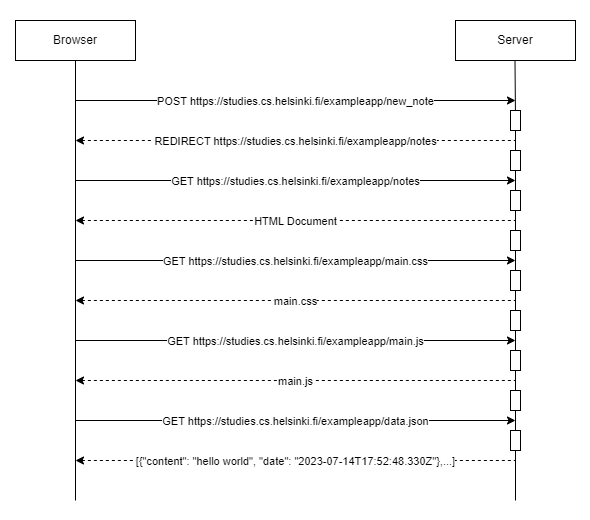

The diagram above was exported from draw.io. Its source (the exported page's mxGraphModel, read from the mxfile embedded in the PNG):
<mxGraphModel dx="1016" dy="607" grid="1" gridSize="10" guides="1" tooltips="1" connect="1" arrows="1" fold="1" page="1" pageScale="1" pageWidth="850" pageHeight="1100" math="0" shadow="0">
  <root>
    <mxCell id="0" />
    <mxCell id="1" parent="0" />
    <mxCell id="EPafGKz1Wt0_wpK9JTTl-56" value="" style="rounded=0;whiteSpace=wrap;html=1;strokeColor=none;" vertex="1" parent="1">
      <mxGeometry x="130" y="90" width="590" height="520" as="geometry" />
    </mxCell>
    <mxCell id="EPafGKz1Wt0_wpK9JTTl-2" value="Browser" style="rounded=0;whiteSpace=wrap;html=1;" vertex="1" parent="1">
      <mxGeometry x="145" y="110" width="120" height="40" as="geometry" />
    </mxCell>
    <mxCell id="EPafGKz1Wt0_wpK9JTTl-4" value="Server" style="rounded=0;whiteSpace=wrap;html=1;" vertex="1" parent="1">
      <mxGeometry x="585" y="110" width="120" height="40" as="geometry" />
    </mxCell>
    <mxCell id="EPafGKz1Wt0_wpK9JTTl-5" value="" style="endArrow=none;html=1;rounded=0;entryX=0.5;entryY=1;entryDx=0;entryDy=0;" edge="1" parent="1" target="EPafGKz1Wt0_wpK9JTTl-2">
      <mxGeometry width="50" height="50" relative="1" as="geometry">
        <mxPoint x="205" y="590" as="sourcePoint" />
        <mxPoint x="465" y="190" as="targetPoint" />
      </mxGeometry>
    </mxCell>
    <mxCell id="EPafGKz1Wt0_wpK9JTTl-6" value="" style="endArrow=none;html=1;rounded=0;entryX=0.5;entryY=1;entryDx=0;entryDy=0;" edge="1" parent="1" source="EPafGKz1Wt0_wpK9JTTl-38">
      <mxGeometry width="50" height="50" relative="1" as="geometry">
        <mxPoint x="645" y="590" as="sourcePoint" />
        <mxPoint x="644.5" y="150" as="targetPoint" />
      </mxGeometry>
    </mxCell>
    <mxCell id="EPafGKz1Wt0_wpK9JTTl-7" value="" style="endArrow=classic;html=1;rounded=0;" edge="1" parent="1">
      <mxGeometry width="50" height="50" relative="1" as="geometry">
        <mxPoint x="205" y="190" as="sourcePoint" />
        <mxPoint x="645" y="190" as="targetPoint" />
      </mxGeometry>
    </mxCell>
    <mxCell id="EPafGKz1Wt0_wpK9JTTl-9" value="POST https://studies.cs.helsinki.fi/exampleapp/new_note" style="edgeLabel;html=1;align=center;verticalAlign=middle;resizable=0;points=[];" vertex="1" connectable="0" parent="EPafGKz1Wt0_wpK9JTTl-7">
      <mxGeometry x="0.0492" relative="1" as="geometry">
        <mxPoint x="-11" as="offset" />
      </mxGeometry>
    </mxCell>
    <mxCell id="EPafGKz1Wt0_wpK9JTTl-15" value="" style="endArrow=classic;html=1;rounded=0;" edge="1" parent="1">
      <mxGeometry width="50" height="50" relative="1" as="geometry">
        <mxPoint x="205" y="270" as="sourcePoint" />
        <mxPoint x="645" y="270" as="targetPoint" />
      </mxGeometry>
    </mxCell>
    <mxCell id="EPafGKz1Wt0_wpK9JTTl-16" value="GET&amp;nbsp;https://studies.cs.helsinki.fi/exampleapp/notes" style="edgeLabel;html=1;align=center;verticalAlign=middle;resizable=0;points=[];" vertex="1" connectable="0" parent="EPafGKz1Wt0_wpK9JTTl-15">
      <mxGeometry x="0.0492" relative="1" as="geometry">
        <mxPoint x="-11" as="offset" />
      </mxGeometry>
    </mxCell>
    <mxCell id="EPafGKz1Wt0_wpK9JTTl-21" value="" style="endArrow=none;html=1;rounded=0;dashed=1;endFill=0;startArrow=classic;startFill=1;" edge="1" parent="1">
      <mxGeometry width="50" height="50" relative="1" as="geometry">
        <mxPoint x="205" y="230" as="sourcePoint" />
        <mxPoint x="645" y="230" as="targetPoint" />
      </mxGeometry>
    </mxCell>
    <mxCell id="EPafGKz1Wt0_wpK9JTTl-22" value="REDIRECT&amp;nbsp;https://studies.cs.helsinki.fi/exampleapp/notes" style="edgeLabel;html=1;align=center;verticalAlign=middle;resizable=0;points=[];" vertex="1" connectable="0" parent="EPafGKz1Wt0_wpK9JTTl-21">
      <mxGeometry x="0.0492" relative="1" as="geometry">
        <mxPoint x="-11" as="offset" />
      </mxGeometry>
    </mxCell>
    <mxCell id="EPafGKz1Wt0_wpK9JTTl-23" value="" style="endArrow=none;html=1;rounded=0;dashed=1;endFill=0;startArrow=classic;startFill=1;" edge="1" parent="1">
      <mxGeometry width="50" height="50" relative="1" as="geometry">
        <mxPoint x="205" y="310" as="sourcePoint" />
        <mxPoint x="645" y="310" as="targetPoint" />
      </mxGeometry>
    </mxCell>
    <mxCell id="EPafGKz1Wt0_wpK9JTTl-24" value="HTML Document" style="edgeLabel;html=1;align=center;verticalAlign=middle;resizable=0;points=[];" vertex="1" connectable="0" parent="EPafGKz1Wt0_wpK9JTTl-23">
      <mxGeometry x="0.0492" relative="1" as="geometry">
        <mxPoint x="-11" as="offset" />
      </mxGeometry>
    </mxCell>
    <mxCell id="EPafGKz1Wt0_wpK9JTTl-25" value="" style="endArrow=classic;html=1;rounded=0;" edge="1" parent="1">
      <mxGeometry width="50" height="50" relative="1" as="geometry">
        <mxPoint x="205" y="350" as="sourcePoint" />
        <mxPoint x="645" y="350" as="targetPoint" />
      </mxGeometry>
    </mxCell>
    <mxCell id="EPafGKz1Wt0_wpK9JTTl-26" value="GET&amp;nbsp;https://studies.cs.helsinki.fi/exampleapp/main.css&lt;br&gt;&lt;div style=&quot;display: flex; line-height: 20px; padding-left: 8px; gap: 12px; user-select: text; color: rgb(255, 255, 255); font-family: &amp;quot;Segoe UI&amp;quot;, Tahoma, sans-serif; font-size: 12px; text-align: start;&quot; class=&quot;row&quot;&gt;&lt;/div&gt;" style="edgeLabel;html=1;align=center;verticalAlign=middle;resizable=0;points=[];" vertex="1" connectable="0" parent="EPafGKz1Wt0_wpK9JTTl-25">
      <mxGeometry x="0.0492" relative="1" as="geometry">
        <mxPoint x="-11" as="offset" />
      </mxGeometry>
    </mxCell>
    <mxCell id="EPafGKz1Wt0_wpK9JTTl-27" value="" style="endArrow=none;html=1;rounded=0;dashed=1;endFill=0;startArrow=classic;startFill=1;" edge="1" parent="1">
      <mxGeometry width="50" height="50" relative="1" as="geometry">
        <mxPoint x="205" y="390" as="sourcePoint" />
        <mxPoint x="645" y="390" as="targetPoint" />
      </mxGeometry>
    </mxCell>
    <mxCell id="EPafGKz1Wt0_wpK9JTTl-28" value="main.css" style="edgeLabel;html=1;align=center;verticalAlign=middle;resizable=0;points=[];" vertex="1" connectable="0" parent="EPafGKz1Wt0_wpK9JTTl-27">
      <mxGeometry x="0.0492" relative="1" as="geometry">
        <mxPoint x="-11" as="offset" />
      </mxGeometry>
    </mxCell>
    <mxCell id="EPafGKz1Wt0_wpK9JTTl-29" value="" style="endArrow=classic;html=1;rounded=0;" edge="1" parent="1">
      <mxGeometry width="50" height="50" relative="1" as="geometry">
        <mxPoint x="205" y="430" as="sourcePoint" />
        <mxPoint x="645" y="430" as="targetPoint" />
      </mxGeometry>
    </mxCell>
    <mxCell id="EPafGKz1Wt0_wpK9JTTl-30" value="GET&amp;nbsp;https://studies.cs.helsinki.fi/exampleapp/main.js&lt;br&gt;&lt;div style=&quot;display: flex; line-height: 20px; padding-left: 8px; gap: 12px; user-select: text; color: rgb(255, 255, 255); font-family: &amp;quot;Segoe UI&amp;quot;, Tahoma, sans-serif; font-size: 12px; text-align: start;&quot; class=&quot;row&quot;&gt;&lt;/div&gt;&lt;div style=&quot;display: flex; line-height: 20px; padding-left: 8px; gap: 12px; user-select: text; color: rgb(255, 255, 255); font-family: &amp;quot;Segoe UI&amp;quot;, Tahoma, sans-serif; font-size: 12px; text-align: start;&quot; class=&quot;row&quot;&gt;&lt;/div&gt;&lt;div style=&quot;display: flex; line-height: 20px; padding-left: 8px; gap: 12px; user-select: text; color: rgb(255, 255, 255); font-family: &amp;quot;Segoe UI&amp;quot;, Tahoma, sans-serif; font-size: 12px; text-align: start;&quot; class=&quot;row&quot;&gt;&lt;/div&gt;" style="edgeLabel;html=1;align=center;verticalAlign=middle;resizable=0;points=[];" vertex="1" connectable="0" parent="EPafGKz1Wt0_wpK9JTTl-29">
      <mxGeometry x="0.0492" relative="1" as="geometry">
        <mxPoint x="-11" as="offset" />
      </mxGeometry>
    </mxCell>
    <mxCell id="EPafGKz1Wt0_wpK9JTTl-31" value="" style="endArrow=none;html=1;rounded=0;dashed=1;endFill=0;startArrow=classic;startFill=1;" edge="1" parent="1">
      <mxGeometry width="50" height="50" relative="1" as="geometry">
        <mxPoint x="205" y="470" as="sourcePoint" />
        <mxPoint x="645" y="470" as="targetPoint" />
      </mxGeometry>
    </mxCell>
    <mxCell id="EPafGKz1Wt0_wpK9JTTl-32" value="main.js" style="edgeLabel;html=1;align=center;verticalAlign=middle;resizable=0;points=[];" vertex="1" connectable="0" parent="EPafGKz1Wt0_wpK9JTTl-31">
      <mxGeometry x="0.0492" relative="1" as="geometry">
        <mxPoint x="-11" as="offset" />
      </mxGeometry>
    </mxCell>
    <mxCell id="EPafGKz1Wt0_wpK9JTTl-33" value="" style="endArrow=classic;html=1;rounded=0;" edge="1" parent="1">
      <mxGeometry width="50" height="50" relative="1" as="geometry">
        <mxPoint x="205" y="510" as="sourcePoint" />
        <mxPoint x="645" y="510" as="targetPoint" />
      </mxGeometry>
    </mxCell>
    <mxCell id="EPafGKz1Wt0_wpK9JTTl-34" value="GET&amp;nbsp;https://studies.cs.helsinki.fi/exampleapp/data.json&lt;br&gt;&lt;div style=&quot;display: flex; line-height: 20px; padding-left: 8px; gap: 12px; user-select: text; color: rgb(255, 255, 255); font-family: &amp;quot;Segoe UI&amp;quot;, Tahoma, sans-serif; font-size: 12px; text-align: start;&quot; class=&quot;row&quot;&gt;&lt;/div&gt;&lt;div style=&quot;display: flex; line-height: 20px; padding-left: 8px; gap: 12px; user-select: text; color: rgb(255, 255, 255); font-family: &amp;quot;Segoe UI&amp;quot;, Tahoma, sans-serif; font-size: 12px; text-align: start;&quot; class=&quot;row&quot;&gt;&lt;/div&gt;&lt;div style=&quot;display: flex; line-height: 20px; padding-left: 8px; gap: 12px; user-select: text; color: rgb(255, 255, 255); font-family: &amp;quot;Segoe UI&amp;quot;, Tahoma, sans-serif; font-size: 12px; text-align: start;&quot; class=&quot;row&quot;&gt;&lt;/div&gt;&lt;div style=&quot;display: flex; line-height: 20px; padding-left: 8px; gap: 12px; user-select: text; color: rgb(255, 255, 255); font-family: &amp;quot;Segoe UI&amp;quot;, Tahoma, sans-serif; font-size: 12px; text-align: start;&quot; class=&quot;row&quot;&gt;&lt;/div&gt;" style="edgeLabel;html=1;align=center;verticalAlign=middle;resizable=0;points=[];" vertex="1" connectable="0" parent="EPafGKz1Wt0_wpK9JTTl-33">
      <mxGeometry x="0.0492" relative="1" as="geometry">
        <mxPoint x="-11" as="offset" />
      </mxGeometry>
    </mxCell>
    <mxCell id="EPafGKz1Wt0_wpK9JTTl-35" value="" style="endArrow=none;html=1;rounded=0;dashed=1;endFill=0;startArrow=classic;startFill=1;" edge="1" parent="1">
      <mxGeometry width="50" height="50" relative="1" as="geometry">
        <mxPoint x="205" y="550" as="sourcePoint" />
        <mxPoint x="645" y="550" as="targetPoint" />
      </mxGeometry>
    </mxCell>
    <mxCell id="EPafGKz1Wt0_wpK9JTTl-36" value="[{&quot;content&quot;: &quot;hello world&quot;, &quot;date&quot;: &quot;2023-07-14T17:52:48.330Z&quot;},...]" style="edgeLabel;html=1;align=center;verticalAlign=middle;resizable=0;points=[];" vertex="1" connectable="0" parent="EPafGKz1Wt0_wpK9JTTl-35">
      <mxGeometry x="0.0492" relative="1" as="geometry">
        <mxPoint x="-11" as="offset" />
      </mxGeometry>
    </mxCell>
    <mxCell id="EPafGKz1Wt0_wpK9JTTl-40" value="" style="endArrow=none;html=1;rounded=0;entryX=0.5;entryY=1;entryDx=0;entryDy=0;" edge="1" parent="1" source="EPafGKz1Wt0_wpK9JTTl-41" target="EPafGKz1Wt0_wpK9JTTl-39">
      <mxGeometry width="50" height="50" relative="1" as="geometry">
        <mxPoint x="645" y="590" as="sourcePoint" />
        <mxPoint x="644.5" y="150" as="targetPoint" />
      </mxGeometry>
    </mxCell>
    <mxCell id="EPafGKz1Wt0_wpK9JTTl-39" value="" style="rounded=0;whiteSpace=wrap;html=1;" vertex="1" parent="1">
      <mxGeometry x="640" y="240" width="10" height="20" as="geometry" />
    </mxCell>
    <mxCell id="EPafGKz1Wt0_wpK9JTTl-42" value="" style="endArrow=none;html=1;rounded=0;entryX=0.5;entryY=1;entryDx=0;entryDy=0;" edge="1" parent="1" source="EPafGKz1Wt0_wpK9JTTl-43" target="EPafGKz1Wt0_wpK9JTTl-41">
      <mxGeometry width="50" height="50" relative="1" as="geometry">
        <mxPoint x="645" y="590" as="sourcePoint" />
        <mxPoint x="645" y="260" as="targetPoint" />
      </mxGeometry>
    </mxCell>
    <mxCell id="EPafGKz1Wt0_wpK9JTTl-41" value="" style="rounded=0;whiteSpace=wrap;html=1;" vertex="1" parent="1">
      <mxGeometry x="640" y="280" width="10" height="20" as="geometry" />
    </mxCell>
    <mxCell id="EPafGKz1Wt0_wpK9JTTl-44" value="" style="endArrow=none;html=1;rounded=0;entryX=0.5;entryY=1;entryDx=0;entryDy=0;" edge="1" parent="1" source="EPafGKz1Wt0_wpK9JTTl-46" target="EPafGKz1Wt0_wpK9JTTl-43">
      <mxGeometry width="50" height="50" relative="1" as="geometry">
        <mxPoint x="645" y="590" as="sourcePoint" />
        <mxPoint x="645" y="300" as="targetPoint" />
      </mxGeometry>
    </mxCell>
    <mxCell id="EPafGKz1Wt0_wpK9JTTl-43" value="" style="rounded=0;whiteSpace=wrap;html=1;" vertex="1" parent="1">
      <mxGeometry x="640" y="320" width="10" height="20" as="geometry" />
    </mxCell>
    <mxCell id="EPafGKz1Wt0_wpK9JTTl-45" value="" style="endArrow=none;html=1;rounded=0;entryX=0.5;entryY=1;entryDx=0;entryDy=0;" edge="1" parent="1" source="EPafGKz1Wt0_wpK9JTTl-39" target="EPafGKz1Wt0_wpK9JTTl-38">
      <mxGeometry width="50" height="50" relative="1" as="geometry">
        <mxPoint x="645" y="240" as="sourcePoint" />
        <mxPoint x="644.5" y="150" as="targetPoint" />
      </mxGeometry>
    </mxCell>
    <mxCell id="EPafGKz1Wt0_wpK9JTTl-38" value="" style="rounded=0;whiteSpace=wrap;html=1;" vertex="1" parent="1">
      <mxGeometry x="640" y="200" width="10" height="20" as="geometry" />
    </mxCell>
    <mxCell id="EPafGKz1Wt0_wpK9JTTl-47" value="" style="endArrow=none;html=1;rounded=0;entryX=0.5;entryY=1;entryDx=0;entryDy=0;" edge="1" parent="1" source="EPafGKz1Wt0_wpK9JTTl-48" target="EPafGKz1Wt0_wpK9JTTl-46">
      <mxGeometry width="50" height="50" relative="1" as="geometry">
        <mxPoint x="645" y="590" as="sourcePoint" />
        <mxPoint x="645" y="340" as="targetPoint" />
      </mxGeometry>
    </mxCell>
    <mxCell id="EPafGKz1Wt0_wpK9JTTl-46" value="" style="rounded=0;whiteSpace=wrap;html=1;" vertex="1" parent="1">
      <mxGeometry x="640" y="360" width="10" height="20" as="geometry" />
    </mxCell>
    <mxCell id="EPafGKz1Wt0_wpK9JTTl-49" value="" style="endArrow=none;html=1;rounded=0;entryX=0.5;entryY=1;entryDx=0;entryDy=0;" edge="1" parent="1" source="EPafGKz1Wt0_wpK9JTTl-50" target="EPafGKz1Wt0_wpK9JTTl-48">
      <mxGeometry width="50" height="50" relative="1" as="geometry">
        <mxPoint x="645" y="590" as="sourcePoint" />
        <mxPoint x="645" y="380" as="targetPoint" />
      </mxGeometry>
    </mxCell>
    <mxCell id="EPafGKz1Wt0_wpK9JTTl-48" value="" style="rounded=0;whiteSpace=wrap;html=1;" vertex="1" parent="1">
      <mxGeometry x="640" y="400" width="10" height="20" as="geometry" />
    </mxCell>
    <mxCell id="EPafGKz1Wt0_wpK9JTTl-51" value="" style="endArrow=none;html=1;rounded=0;entryX=0.5;entryY=1;entryDx=0;entryDy=0;" edge="1" parent="1" source="EPafGKz1Wt0_wpK9JTTl-52" target="EPafGKz1Wt0_wpK9JTTl-50">
      <mxGeometry width="50" height="50" relative="1" as="geometry">
        <mxPoint x="645" y="590" as="sourcePoint" />
        <mxPoint x="645" y="420" as="targetPoint" />
      </mxGeometry>
    </mxCell>
    <mxCell id="EPafGKz1Wt0_wpK9JTTl-50" value="" style="rounded=0;whiteSpace=wrap;html=1;" vertex="1" parent="1">
      <mxGeometry x="640" y="440" width="10" height="20" as="geometry" />
    </mxCell>
    <mxCell id="EPafGKz1Wt0_wpK9JTTl-53" value="" style="endArrow=none;html=1;rounded=0;entryX=0.5;entryY=1;entryDx=0;entryDy=0;" edge="1" parent="1" source="EPafGKz1Wt0_wpK9JTTl-54" target="EPafGKz1Wt0_wpK9JTTl-52">
      <mxGeometry width="50" height="50" relative="1" as="geometry">
        <mxPoint x="645" y="590" as="sourcePoint" />
        <mxPoint x="645" y="460" as="targetPoint" />
      </mxGeometry>
    </mxCell>
    <mxCell id="EPafGKz1Wt0_wpK9JTTl-52" value="" style="rounded=0;whiteSpace=wrap;html=1;" vertex="1" parent="1">
      <mxGeometry x="640" y="480" width="10" height="20" as="geometry" />
    </mxCell>
    <mxCell id="EPafGKz1Wt0_wpK9JTTl-55" value="" style="endArrow=none;html=1;rounded=0;entryX=0.5;entryY=1;entryDx=0;entryDy=0;" edge="1" parent="1" target="EPafGKz1Wt0_wpK9JTTl-54">
      <mxGeometry width="50" height="50" relative="1" as="geometry">
        <mxPoint x="645" y="590" as="sourcePoint" />
        <mxPoint x="645" y="500" as="targetPoint" />
      </mxGeometry>
    </mxCell>
    <mxCell id="EPafGKz1Wt0_wpK9JTTl-54" value="" style="rounded=0;whiteSpace=wrap;html=1;" vertex="1" parent="1">
      <mxGeometry x="640" y="520" width="10" height="20" as="geometry" />
    </mxCell>
  </root>
</mxGraphModel>